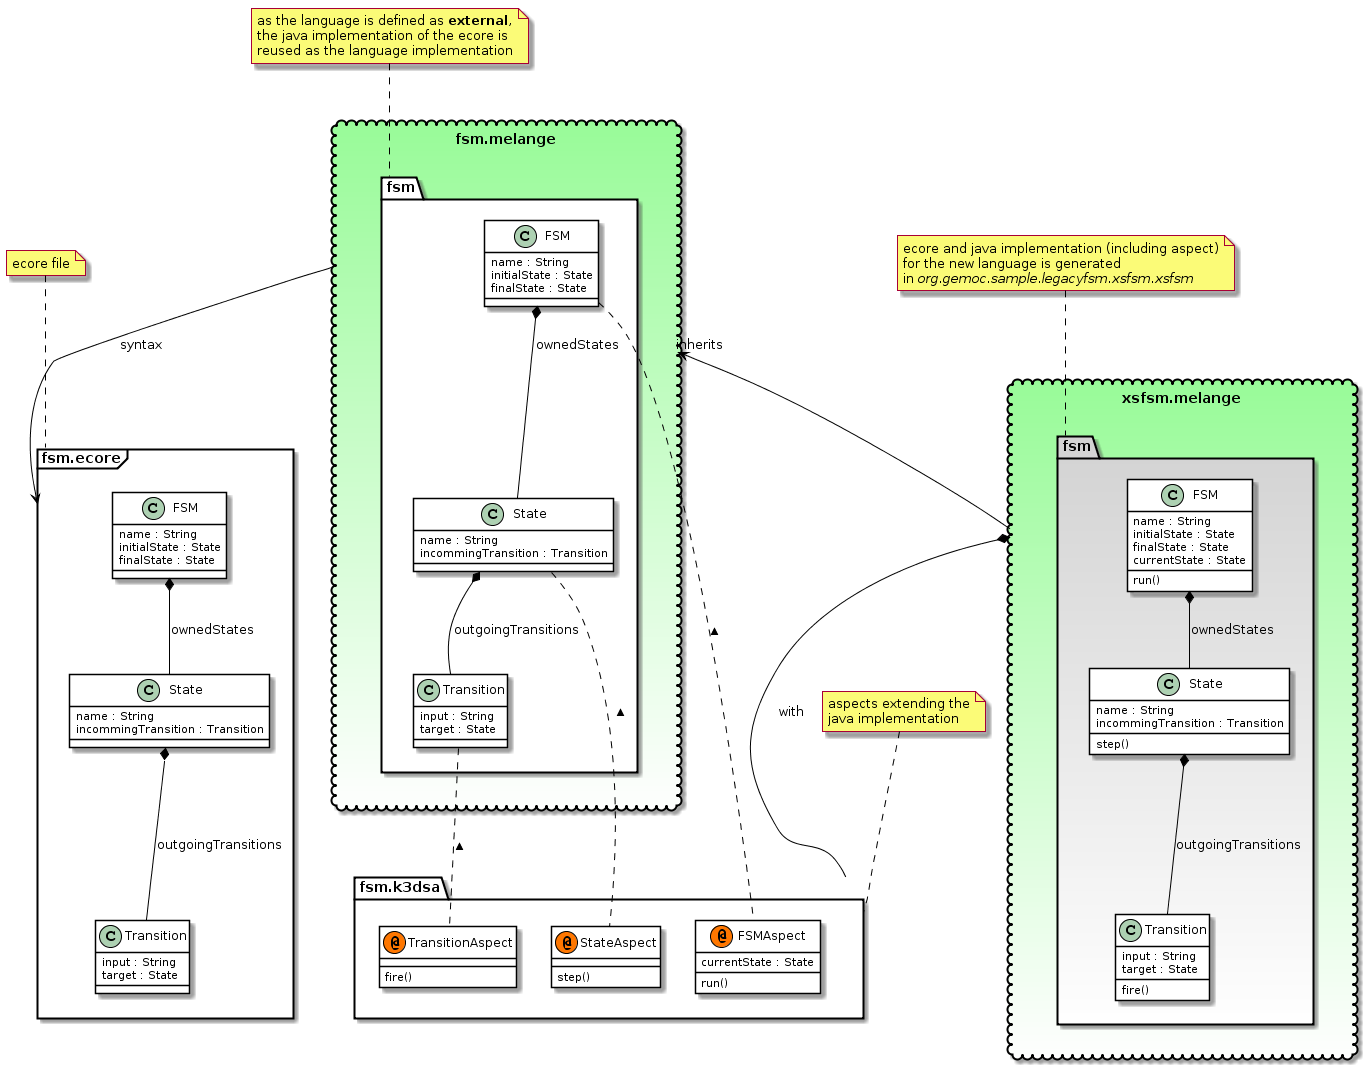

The diagram above was rendered by PlantUML. Its source (embedded in the PNG):
@startuml
hide stereotype  
skinparam class {
	BackgroundColor White
	ArrowColor Black
	BorderColor Black
}

namespace fsm.ecore <<Frame>>  {

  class FSM {
    name : String
    initialState : State
    finalState : State
  }
  class State{
    name : String
    incommingTransition : Transition
  }
	class Transition{
		input : String
		target : State
	}
	FSM *-- State : ownedStates
	State *-- Transition : outgoingTransitions
}

note "ecore file" as N1
N1 .. fsm.ecore
 
namespace fsm.melange <<Cloud>> #PaleGreen-white {
	namespace fsm  #white {
	  class FSM {
	    name : String
	    initialState : State
	    finalState : State
	  }
	  class State{
	    name : String
	    incommingTransition : Transition
	  }
		class Transition{
			input : String
			target : State
		}
		FSM *-- State : ownedStates
		State *-- Transition : outgoingTransitions
	}
}

note "as the language is defined as <b>external</b>,\nthe java implementation of the ecore is\nreused as the language implementation" as N2
N2 .. fsm.melange.fsm


namespace fsm.k3dsa   {
    class FSMAspect << (@,#FF7700) Aspect >>{
	    currentState : State
	    run()
	}
	class StateAspect << (@,#FF7700) Aspect >>{
	    step()
	}
	class TransitionAspect << (@,#FF7700) Aspect >>{
	    fire()
	}
}

note "aspects extending the\njava implementation" as N3
N3 .. fsm.k3dsa

fsm.melange.fsm.FSM .. fsm.k3dsa.FSMAspect  : <
fsm.melange.fsm.State .. fsm.k3dsa.StateAspect  : <
fsm.melange.fsm.Transition .. fsm.k3dsa.TransitionAspect  : <

namespace xsfsm.melange <<Cloud>> #PaleGreen-white {
	namespace fsm  #LightGray-white {
	  class FSM {
	    name : String
	    initialState : State
	    finalState : State
	    currentState : State
	    run()
	  }
	  class State{
	    name : String
	    incommingTransition : Transition
	    step()
	  }
	  class Transition{
	    input : String
	    target : State
	    fire()
	  }
	  FSM *-- State : ownedStates
	  State *-- Transition : outgoingTransitions
	}
}

note "ecore and java implementation (including aspect)\nfor the new language is generated\nin <i>org.gemoc.sample.legacyfsm.xsfsm.xsfsm</i>" as N4
N4 .. xsfsm.melange.fsm

fsm.melange --> fsm.ecore : syntax
fsm.melange <-- xsfsm.melange : inherits
xsfsm.melange *-- fsm.k3dsa : with
@enduml